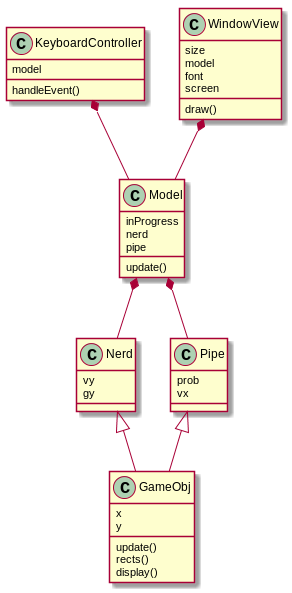

The diagram above was rendered by PlantUML. Its source (embedded in the PNG):
@startuml
Nerd <|-- GameObj
Pipe <|-- GameObj

Model *-- Nerd
Model *-- Pipe
KeyboardController *--Model

WindowView *-- Model

class WindowView {
size
model
font
screen
draw()
}

class Model {
inProgress
nerd
pipe
update()
}

class GameObj {
x
y
update()
rects()
display()
}

class Nerd {
vy
gy
}

class Pipe {
prob
vx
}

class KeyboardController {
model
handleEvent()
}
@enduml